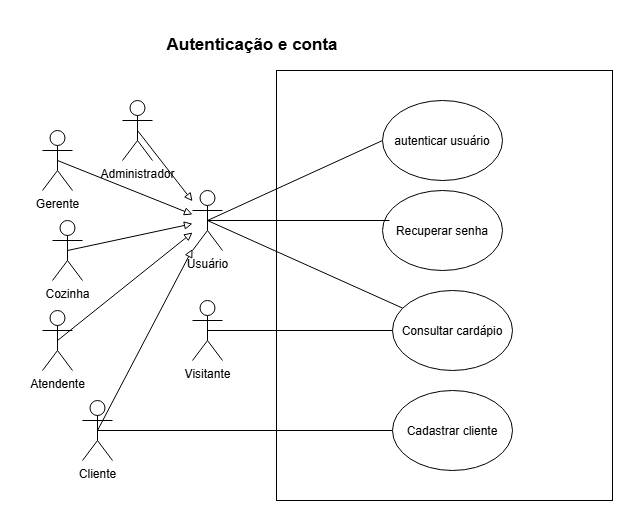

The diagram above was exported from draw.io. Its source (the exported page's mxGraphModel, read from the mxfile embedded in the PNG):
<mxGraphModel dx="1414" dy="743" grid="1" gridSize="10" guides="1" tooltips="1" connect="1" arrows="1" fold="1" page="1" pageScale="1" pageWidth="827" pageHeight="1169" math="0" shadow="0">
  <root>
    <mxCell id="0" />
    <mxCell id="1" parent="0" />
    <mxCell id="BCoH3HCA5-oaLbRwgc5K-1" parent="1" style="rounded=0;whiteSpace=wrap;html=1;" value="" vertex="1">
      <mxGeometry height="430" width="336" x="414" y="60" as="geometry" />
    </mxCell>
    <mxCell id="BCoH3HCA5-oaLbRwgc5K-18" edge="1" parent="1" source="BCoH3HCA5-oaLbRwgc5K-2" style="edgeStyle=none;rounded=0;orthogonalLoop=1;jettySize=auto;html=1;exitX=0.5;exitY=0.5;exitDx=0;exitDy=0;exitPerimeter=0;entryX=0;entryY=0.5;entryDx=0;entryDy=0;endArrow=none;endFill=0;" target="BCoH3HCA5-oaLbRwgc5K-8">
      <mxGeometry relative="1" as="geometry" />
    </mxCell>
    <mxCell id="BCoH3HCA5-oaLbRwgc5K-22" edge="1" parent="1" source="BCoH3HCA5-oaLbRwgc5K-2" style="edgeStyle=none;rounded=0;orthogonalLoop=1;jettySize=auto;html=1;exitX=0.5;exitY=0.5;exitDx=0;exitDy=0;exitPerimeter=0;endArrow=none;endFill=0;" target="BCoH3HCA5-oaLbRwgc5K-13">
      <mxGeometry relative="1" as="geometry" />
    </mxCell>
    <mxCell id="BCoH3HCA5-oaLbRwgc5K-2" parent="1" style="shape=umlActor;verticalLabelPosition=bottom;verticalAlign=top;html=1;outlineConnect=0;" value="Usuário" vertex="1">
      <mxGeometry height="60" width="30" x="330" y="180" as="geometry" />
    </mxCell>
    <mxCell id="BCoH3HCA5-oaLbRwgc5K-24" edge="1" parent="1" source="BCoH3HCA5-oaLbRwgc5K-3" style="edgeStyle=none;rounded=0;orthogonalLoop=1;jettySize=auto;html=1;exitX=0.5;exitY=0.5;exitDx=0;exitDy=0;exitPerimeter=0;strokeColor=default;endArrow=block;endFill=0;" target="BCoH3HCA5-oaLbRwgc5K-2">
      <mxGeometry relative="1" as="geometry" />
    </mxCell>
    <mxCell id="BCoH3HCA5-oaLbRwgc5K-3" parent="1" style="shape=umlActor;verticalLabelPosition=bottom;verticalAlign=top;html=1;outlineConnect=0;" value="Administrador" vertex="1">
      <mxGeometry height="60" width="30" x="260" y="90" as="geometry" />
    </mxCell>
    <mxCell id="BCoH3HCA5-oaLbRwgc5K-27" edge="1" parent="1" source="BCoH3HCA5-oaLbRwgc5K-4" style="edgeStyle=none;rounded=0;orthogonalLoop=1;jettySize=auto;html=1;exitX=0.5;exitY=0.5;exitDx=0;exitDy=0;exitPerimeter=0;strokeColor=default;endArrow=block;endFill=0;" target="BCoH3HCA5-oaLbRwgc5K-2">
      <mxGeometry relative="1" as="geometry" />
    </mxCell>
    <mxCell id="BCoH3HCA5-oaLbRwgc5K-4" parent="1" style="shape=umlActor;verticalLabelPosition=bottom;verticalAlign=top;html=1;outlineConnect=0;" value="Cozinha" vertex="1">
      <mxGeometry height="60" width="30" x="190" y="210" as="geometry" />
    </mxCell>
    <mxCell id="BCoH3HCA5-oaLbRwgc5K-25" edge="1" parent="1" source="BCoH3HCA5-oaLbRwgc5K-5" style="edgeStyle=none;rounded=0;orthogonalLoop=1;jettySize=auto;html=1;exitX=0.5;exitY=0.5;exitDx=0;exitDy=0;exitPerimeter=0;strokeColor=default;endArrow=block;endFill=0;" target="BCoH3HCA5-oaLbRwgc5K-2">
      <mxGeometry relative="1" as="geometry" />
    </mxCell>
    <mxCell id="BCoH3HCA5-oaLbRwgc5K-5" parent="1" style="shape=umlActor;verticalLabelPosition=bottom;verticalAlign=top;html=1;outlineConnect=0;" value="Gerente" vertex="1">
      <mxGeometry height="60" width="30" x="180" y="120" as="geometry" />
    </mxCell>
    <mxCell id="BCoH3HCA5-oaLbRwgc5K-28" edge="1" parent="1" source="BCoH3HCA5-oaLbRwgc5K-6" style="edgeStyle=none;rounded=0;orthogonalLoop=1;jettySize=auto;html=1;exitX=0.5;exitY=0.5;exitDx=0;exitDy=0;exitPerimeter=0;strokeColor=default;endArrow=block;endFill=0;" target="BCoH3HCA5-oaLbRwgc5K-2">
      <mxGeometry relative="1" as="geometry" />
    </mxCell>
    <mxCell id="BCoH3HCA5-oaLbRwgc5K-6" parent="1" style="shape=umlActor;verticalLabelPosition=bottom;verticalAlign=top;html=1;outlineConnect=0;" value="Atendente" vertex="1">
      <mxGeometry height="60" width="30" x="180" y="300" as="geometry" />
    </mxCell>
    <mxCell id="BCoH3HCA5-oaLbRwgc5K-33" edge="1" parent="1" source="BCoH3HCA5-oaLbRwgc5K-7" style="edgeStyle=none;rounded=0;orthogonalLoop=1;jettySize=auto;html=1;exitX=0.5;exitY=0.5;exitDx=0;exitDy=0;exitPerimeter=0;endArrow=block;endFill=0;" target="BCoH3HCA5-oaLbRwgc5K-2">
      <mxGeometry relative="1" as="geometry" />
    </mxCell>
    <mxCell id="BCoH3HCA5-oaLbRwgc5K-34" edge="1" parent="1" source="BCoH3HCA5-oaLbRwgc5K-7" style="edgeStyle=none;rounded=0;orthogonalLoop=1;jettySize=auto;html=1;exitX=0.5;exitY=0.5;exitDx=0;exitDy=0;exitPerimeter=0;endArrow=none;endFill=0;" target="BCoH3HCA5-oaLbRwgc5K-11">
      <mxGeometry relative="1" as="geometry" />
    </mxCell>
    <mxCell id="BCoH3HCA5-oaLbRwgc5K-7" parent="1" style="shape=umlActor;verticalLabelPosition=bottom;verticalAlign=top;html=1;outlineConnect=0;" value="Cliente" vertex="1">
      <mxGeometry height="60" width="30" x="220" y="390" as="geometry" />
    </mxCell>
    <mxCell id="BCoH3HCA5-oaLbRwgc5K-8" parent="1" style="ellipse;whiteSpace=wrap;html=1;shapeInside=1;" value="autenticar usuário" vertex="1">
      <mxGeometry height="80" width="120" x="520" y="90" as="geometry" />
    </mxCell>
    <mxCell id="BCoH3HCA5-oaLbRwgc5K-9" parent="1" style="ellipse;whiteSpace=wrap;html=1;shapeInside=1;" value="Recuperar senha" vertex="1">
      <mxGeometry height="80" width="120" x="520" y="180" as="geometry" />
    </mxCell>
    <mxCell id="BCoH3HCA5-oaLbRwgc5K-11" parent="1" style="ellipse;whiteSpace=wrap;html=1;shapeInside=1;" value="Cadastrar cliente" vertex="1">
      <mxGeometry height="80" width="120" x="530" y="380" as="geometry" />
    </mxCell>
    <mxCell id="BCoH3HCA5-oaLbRwgc5K-13" parent="1" style="ellipse;whiteSpace=wrap;html=1;shapeInside=1;" value="Consultar cardápio" vertex="1">
      <mxGeometry height="80" width="120" x="530" y="280" as="geometry" />
    </mxCell>
    <mxCell id="BCoH3HCA5-oaLbRwgc5K-19" edge="1" parent="1" source="BCoH3HCA5-oaLbRwgc5K-2" style="edgeStyle=none;rounded=0;orthogonalLoop=1;jettySize=auto;html=1;exitX=0.5;exitY=0.5;exitDx=0;exitDy=0;exitPerimeter=0;entryX=0.058;entryY=0.375;entryDx=0;entryDy=0;entryPerimeter=0;endArrow=none;endFill=0;" target="BCoH3HCA5-oaLbRwgc5K-9">
      <mxGeometry relative="1" as="geometry" />
    </mxCell>
    <mxCell id="BCoH3HCA5-oaLbRwgc5K-36" edge="1" parent="1" source="BCoH3HCA5-oaLbRwgc5K-35" style="edgeStyle=none;rounded=0;orthogonalLoop=1;jettySize=auto;html=1;exitX=0.5;exitY=0.5;exitDx=0;exitDy=0;exitPerimeter=0;endArrow=none;endFill=0;" target="BCoH3HCA5-oaLbRwgc5K-13">
      <mxGeometry relative="1" as="geometry" />
    </mxCell>
    <mxCell id="BCoH3HCA5-oaLbRwgc5K-35" parent="1" style="shape=umlActor;verticalLabelPosition=bottom;verticalAlign=top;html=1;outlineConnect=0;" value="Visitante" vertex="1">
      <mxGeometry height="60" width="30" x="330" y="290" as="geometry" />
    </mxCell>
    <mxCell id="BCoH3HCA5-oaLbRwgc5K-37" parent="1" style="text;html=1;whiteSpace=wrap;strokeColor=none;fillColor=none;align=center;verticalAlign=middle;rounded=0;fontStyle=1;fontSize=17;" value="Autenticação e conta" vertex="1">
      <mxGeometry height="30" width="200" x="290" y="20" as="geometry" />
    </mxCell>
  </root>
</mxGraphModel>